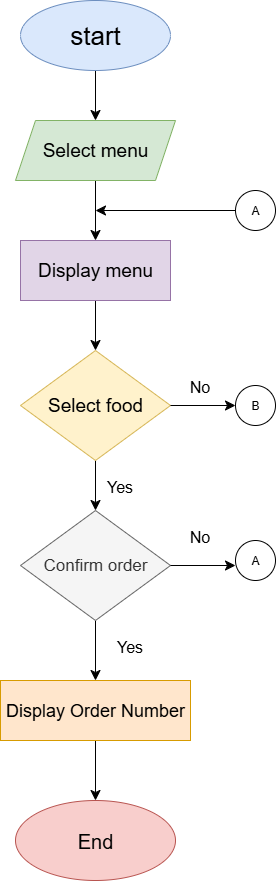

The diagram above was exported from draw.io. Its source (the exported page's mxGraphModel, read from the mxfile embedded in the PNG):
<mxGraphModel dx="1213" dy="695" grid="1" gridSize="10" guides="1" tooltips="1" connect="1" arrows="1" fold="1" page="1" pageScale="1" pageWidth="850" pageHeight="1100" math="0" shadow="0">
  <root>
    <mxCell id="0" />
    <mxCell id="1" parent="0" />
    <mxCell id="nXTLa00qLCnQ15Rxvaap-8" value="" style="edgeStyle=none;curved=1;rounded=0;orthogonalLoop=1;jettySize=auto;html=1;fontSize=12;startSize=8;endSize=8;" edge="1" parent="1" source="nXTLa00qLCnQ15Rxvaap-1" target="nXTLa00qLCnQ15Rxvaap-2">
      <mxGeometry relative="1" as="geometry" />
    </mxCell>
    <mxCell id="nXTLa00qLCnQ15Rxvaap-1" value="&lt;font style=&quot;font-size: 26px;&quot;&gt;start&lt;/font&gt;" style="ellipse;whiteSpace=wrap;html=1;fillColor=#dae8fc;strokeColor=#6c8ebf;" vertex="1" parent="1">
      <mxGeometry x="235" y="40" width="150" height="70" as="geometry" />
    </mxCell>
    <mxCell id="nXTLa00qLCnQ15Rxvaap-9" value="" style="edgeStyle=none;curved=1;rounded=0;orthogonalLoop=1;jettySize=auto;html=1;fontSize=12;startSize=8;endSize=8;" edge="1" parent="1" source="nXTLa00qLCnQ15Rxvaap-2" target="nXTLa00qLCnQ15Rxvaap-3">
      <mxGeometry relative="1" as="geometry" />
    </mxCell>
    <mxCell id="nXTLa00qLCnQ15Rxvaap-2" value="&lt;font style=&quot;font-size: 19px;&quot;&gt;Select menu&lt;/font&gt;" style="shape=parallelogram;perimeter=parallelogramPerimeter;whiteSpace=wrap;html=1;fixedSize=1;fillColor=#d5e8d4;strokeColor=#82b366;" vertex="1" parent="1">
      <mxGeometry x="230" y="160" width="160" height="60" as="geometry" />
    </mxCell>
    <mxCell id="nXTLa00qLCnQ15Rxvaap-10" value="" style="edgeStyle=none;curved=1;rounded=0;orthogonalLoop=1;jettySize=auto;html=1;fontSize=12;startSize=8;endSize=8;" edge="1" parent="1" source="nXTLa00qLCnQ15Rxvaap-3" target="nXTLa00qLCnQ15Rxvaap-4">
      <mxGeometry relative="1" as="geometry" />
    </mxCell>
    <mxCell id="nXTLa00qLCnQ15Rxvaap-3" value="&lt;font style=&quot;font-size: 19px;&quot;&gt;Display menu&lt;/font&gt;" style="rounded=0;whiteSpace=wrap;html=1;fillColor=#e1d5e7;strokeColor=#9673a6;" vertex="1" parent="1">
      <mxGeometry x="235" y="280" width="150" height="60" as="geometry" />
    </mxCell>
    <mxCell id="nXTLa00qLCnQ15Rxvaap-11" value="" style="edgeStyle=none;curved=1;rounded=0;orthogonalLoop=1;jettySize=auto;html=1;fontSize=12;startSize=8;endSize=8;" edge="1" parent="1" source="nXTLa00qLCnQ15Rxvaap-4" target="nXTLa00qLCnQ15Rxvaap-5">
      <mxGeometry relative="1" as="geometry" />
    </mxCell>
    <mxCell id="nXTLa00qLCnQ15Rxvaap-4" value="&lt;font style=&quot;font-size: 19px;&quot;&gt;Select food&lt;/font&gt;" style="rhombus;whiteSpace=wrap;html=1;fillColor=#fff2cc;strokeColor=#d6b656;" vertex="1" parent="1">
      <mxGeometry x="235" y="390" width="150" height="110" as="geometry" />
    </mxCell>
    <mxCell id="nXTLa00qLCnQ15Rxvaap-12" value="" style="edgeStyle=none;curved=1;rounded=0;orthogonalLoop=1;jettySize=auto;html=1;fontSize=12;startSize=8;endSize=8;" edge="1" parent="1" source="nXTLa00qLCnQ15Rxvaap-5" target="nXTLa00qLCnQ15Rxvaap-6">
      <mxGeometry relative="1" as="geometry" />
    </mxCell>
    <mxCell id="nXTLa00qLCnQ15Rxvaap-5" value="&lt;font style=&quot;font-size: 17px;&quot;&gt;Confirm order&lt;/font&gt;" style="rhombus;whiteSpace=wrap;html=1;fillColor=#f5f5f5;fontColor=#333333;strokeColor=#666666;" vertex="1" parent="1">
      <mxGeometry x="235" y="550" width="150" height="110" as="geometry" />
    </mxCell>
    <mxCell id="nXTLa00qLCnQ15Rxvaap-14" value="" style="edgeStyle=none;curved=1;rounded=0;orthogonalLoop=1;jettySize=auto;html=1;fontSize=12;startSize=8;endSize=8;" edge="1" parent="1" source="nXTLa00qLCnQ15Rxvaap-6" target="nXTLa00qLCnQ15Rxvaap-7">
      <mxGeometry relative="1" as="geometry" />
    </mxCell>
    <mxCell id="nXTLa00qLCnQ15Rxvaap-6" value="&lt;font style=&quot;font-size: 18px;&quot;&gt;Display Order Number&lt;/font&gt;" style="rounded=0;whiteSpace=wrap;html=1;fillColor=#ffe6cc;strokeColor=#d79b00;" vertex="1" parent="1">
      <mxGeometry x="215" y="720" width="190" height="60" as="geometry" />
    </mxCell>
    <mxCell id="nXTLa00qLCnQ15Rxvaap-7" value="&lt;font style=&quot;font-size: 20px;&quot;&gt;End&lt;/font&gt;" style="ellipse;whiteSpace=wrap;html=1;fillColor=#f8cecc;strokeColor=#b85450;" vertex="1" parent="1">
      <mxGeometry x="230" y="840" width="160" height="80" as="geometry" />
    </mxCell>
    <mxCell id="nXTLa00qLCnQ15Rxvaap-17" value="A" style="ellipse;whiteSpace=wrap;html=1;aspect=fixed;" vertex="1" parent="1">
      <mxGeometry x="450" y="230" width="40" height="40" as="geometry" />
    </mxCell>
    <mxCell id="nXTLa00qLCnQ15Rxvaap-18" value="" style="endArrow=classic;html=1;rounded=0;fontSize=12;startSize=8;endSize=8;curved=1;exitX=0;exitY=0.5;exitDx=0;exitDy=0;" edge="1" parent="1" source="nXTLa00qLCnQ15Rxvaap-17">
      <mxGeometry width="50" height="50" relative="1" as="geometry">
        <mxPoint x="440" y="250" as="sourcePoint" />
        <mxPoint x="310" y="250" as="targetPoint" />
      </mxGeometry>
    </mxCell>
    <mxCell id="nXTLa00qLCnQ15Rxvaap-19" value="" style="endArrow=classic;html=1;rounded=0;fontSize=12;startSize=8;endSize=8;curved=1;exitX=1;exitY=0.5;exitDx=0;exitDy=0;" edge="1" parent="1" source="nXTLa00qLCnQ15Rxvaap-4">
      <mxGeometry width="50" height="50" relative="1" as="geometry">
        <mxPoint x="300" y="410" as="sourcePoint" />
        <mxPoint x="450" y="445" as="targetPoint" />
      </mxGeometry>
    </mxCell>
    <mxCell id="nXTLa00qLCnQ15Rxvaap-20" value="B" style="ellipse;whiteSpace=wrap;html=1;aspect=fixed;" vertex="1" parent="1">
      <mxGeometry x="450" y="425" width="40" height="40" as="geometry" />
    </mxCell>
    <mxCell id="nXTLa00qLCnQ15Rxvaap-21" value="" style="endArrow=classic;html=1;rounded=0;fontSize=12;startSize=8;endSize=8;curved=1;exitX=1;exitY=0.5;exitDx=0;exitDy=0;" edge="1" parent="1" source="nXTLa00qLCnQ15Rxvaap-5">
      <mxGeometry width="50" height="50" relative="1" as="geometry">
        <mxPoint x="310" y="580" as="sourcePoint" />
        <mxPoint x="450" y="605" as="targetPoint" />
      </mxGeometry>
    </mxCell>
    <mxCell id="nXTLa00qLCnQ15Rxvaap-22" value="A" style="ellipse;whiteSpace=wrap;html=1;aspect=fixed;" vertex="1" parent="1">
      <mxGeometry x="450" y="580" width="40" height="40" as="geometry" />
    </mxCell>
    <mxCell id="nXTLa00qLCnQ15Rxvaap-23" value="No" style="text;html=1;align=center;verticalAlign=middle;resizable=0;points=[];autosize=1;strokeColor=none;fillColor=none;fontSize=16;" vertex="1" parent="1">
      <mxGeometry x="394" y="411" width="40" height="30" as="geometry" />
    </mxCell>
    <mxCell id="nXTLa00qLCnQ15Rxvaap-24" value="No" style="text;html=1;align=center;verticalAlign=middle;resizable=0;points=[];autosize=1;strokeColor=none;fillColor=none;fontSize=16;" vertex="1" parent="1">
      <mxGeometry x="394" y="561" width="40" height="30" as="geometry" />
    </mxCell>
    <mxCell id="nXTLa00qLCnQ15Rxvaap-25" value="Yes" style="text;html=1;align=center;verticalAlign=middle;resizable=0;points=[];autosize=1;strokeColor=none;fillColor=none;fontSize=16;" vertex="1" parent="1">
      <mxGeometry x="309" y="511" width="50" height="30" as="geometry" />
    </mxCell>
    <mxCell id="nXTLa00qLCnQ15Rxvaap-26" value="Yes" style="text;html=1;align=center;verticalAlign=middle;resizable=0;points=[];autosize=1;strokeColor=none;fillColor=none;fontSize=16;" vertex="1" parent="1">
      <mxGeometry x="319" y="671" width="50" height="30" as="geometry" />
    </mxCell>
  </root>
</mxGraphModel>